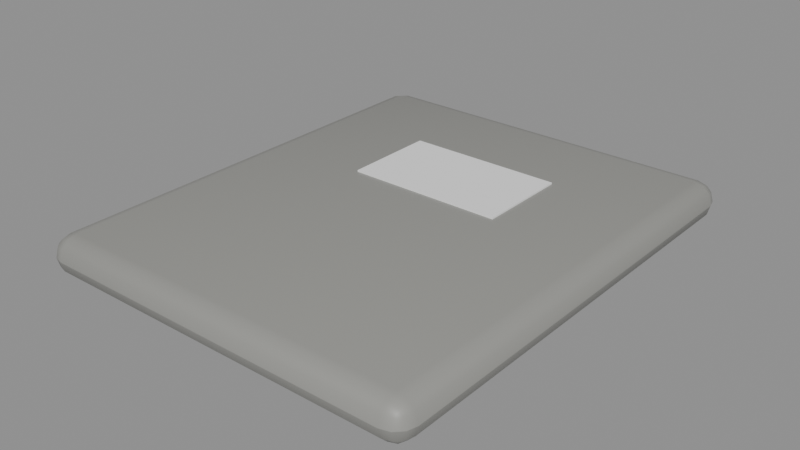 # Source: SM_ArmorPlate.blend  (saved by Blender 5.3.31; exported with 4.5.12 LTS)
import bpy
from mathutils import Matrix  # noqa: F401  (used for matrix-valued properties, if any)

bpy.ops.wm.read_factory_settings(use_empty=True)
scene = bpy.context.scene
scene.name = 'Scene'

# ---- materials (node trees are filled in below, after node groups)
mat_m_c_292927_0 = bpy.data.materials.new('M_C_292927_0')
mat_m_c_292927_0.diffuse_color = (0.3, 0.3, 0.28, 1.0)
mat_m_white = bpy.data.materials.new('M_White')
mat_m_white.diffuse_color = (0.9, 0.9, 0.9, 1.0)

# ---- node groups
ng_smooth_by_angle = bpy.data.node_groups.new('Smooth by Angle', 'GeometryNodeTree')
_s = ng_smooth_by_angle.interface.new_socket(name='Mesh', in_out='OUTPUT', socket_type='NodeSocketGeometry')
_s = ng_smooth_by_angle.interface.new_socket(name='Mesh', in_out='INPUT', socket_type='NodeSocketGeometry')
_s = ng_smooth_by_angle.interface.new_socket(name='Angle', in_out='INPUT', socket_type='NodeSocketFloat')
_s.subtype = 'ANGLE'
_s.default_value = 0.5236
_s.min_value = 0.0
_s.max_value = 3.142
_s.description = 'Maximum face angle for smooth edges'
_s = ng_smooth_by_angle.interface.new_socket(name='Ignore Sharpness', in_out='INPUT', socket_type='NodeSocketBool')
_s.force_non_field = True
ng_smooth_by_angle.is_modifier = True
_N = ng_smooth_by_angle.nodes; _L = ng_smooth_by_angle.links
n0 = _N.new('GeometryNodeSetShadeSmooth'); n0.name = 'Set Shade Smooth'; n0.location = (120, -80)
n0.domain = 'EDGE'
n1 = _N.new('GeometryNodeSetShadeSmooth'); n1.name = 'Set Shade Smooth.001'; n1.location = (300, -80)
n2 = _N.new('NodeGroupOutput'); n2.name = 'Group Output'; n2.location = (480, -80)
n3 = _N.new('GeometryNodeInputMeshEdgeAngle'); n3.name = 'Edge Angle'; n3.location = (-440, -240)
n4 = _N.new('NodeGroupInput'); n4.name = 'Group Input'; n4.location = (-80, -80)
n5 = _N.new('GeometryNodeInputEdgeSmooth'); n5.name = 'Is Edge Smooth'; n5.location = (-260, -120)
n6 = _N.new('GeometryNodeInputShadeSmooth'); n6.name = 'Is Shade Smooth'; n6.location = (-440, -397)
n7 = _N.new('FunctionNodeCompare'); n7.name = 'Compare'; n7.location = (-260, -260)
n7.operation = 'LESS_EQUAL'
n8 = _N.new('FunctionNodeBooleanMath'); n8.name = 'Boolean Math.001'; n8.location = (-80, -260)
n9 = _N.new('NodeGroupInput'); n9.name = 'Group Input.001'; n9.location = (-440, -329)
n10 = _N.new('NodeGroupInput'); n10.name = 'Group Input.002'; n10.location = (-259, -189)
n11 = _N.new('FunctionNodeBooleanMath'); n11.name = 'Boolean Math'; n11.location = (-80, -149)
n11.operation = 'OR'
n12 = _N.new('FunctionNodeBooleanMath'); n12.name = 'Boolean Math.002'; n12.location = (-260, -380)
n12.operation = 'OR'
n13 = _N.new('NodeGroupInput'); n13.name = 'Group Input.003'; n13.location = (-440, -460)
_L.new(n3.outputs[0], n7.inputs[0])
_L.new(n1.outputs[0], n2.inputs[0])
_L.new(n9.outputs[1], n7.inputs[1])
_L.new(n7.outputs[0], n8.inputs[0])
_L.new(n4.outputs[0], n0.inputs[0])
_L.new(n0.outputs[0], n1.inputs[0])
_L.new(n8.outputs[0], n0.inputs[2])
_L.new(n10.outputs[2], n11.inputs[1])
_L.new(n5.outputs[0], n11.inputs[0])
_L.new(n11.outputs[0], n0.inputs[1])
_L.new(n13.outputs[2], n12.inputs[1])
_L.new(n6.outputs[0], n12.inputs[0])
_L.new(n12.outputs[0], n8.inputs[1])
n2.is_active_output = True

# ---- material node trees
mat_m_c_292927_0.use_nodes = True; mat_m_c_292927_0.node_tree.nodes.clear()
_N = mat_m_c_292927_0.node_tree.nodes; _L = mat_m_c_292927_0.node_tree.links
n0 = _N.new('ShaderNodeBsdfPrincipled'); n0.name = 'Principled BSDF'; n0.location = (-200, 100)
n0.inputs[0].default_value = (0.3, 0.3, 0.28, 1.0)
n0.inputs[10].default_value = 0.005
n1 = _N.new('ShaderNodeOutputMaterial'); n1.name = 'Material Output'; n1.location = (200, 100)
_L.new(n0.outputs[0], n1.inputs[0])
n1.is_active_output = True
mat_m_white.use_nodes = True; mat_m_white.node_tree.nodes.clear()
_N = mat_m_white.node_tree.nodes; _L = mat_m_white.node_tree.links
n0 = _N.new('ShaderNodeBsdfPrincipled'); n0.name = 'Principled BSDF'; n0.location = (-200, 100)
n0.inputs[0].default_value = (0.9, 0.9, 0.9, 1.0)
n0.inputs[2].default_value = 0.6
n0.inputs[10].default_value = 0.005
n1 = _N.new('ShaderNodeOutputMaterial'); n1.name = 'Material Output'; n1.location = (200, 100)
_L.new(n0.outputs[0], n1.inputs[0])
n1.is_active_output = True

# ---- meshes
me_sm_armorplate = bpy.data.meshes.new('SM_ArmorPlate')
me_sm_armorplate.from_pydata([(-0.1125, -0.1375, 0.0), (-0.1125, -0.15, 0.0125), (-0.125, -0.1375, 0.0125), (-0.1125, -0.1437, 0.00167), (-0.1187, -0.1375, 0.00167), (-0.1185, -0.1435, 0.003292), (-0.1187, -0.1483, 0.0125), (-0.1125, -0.1483, 0.006258), (-0.1185, -0.1467, 0.006522), (-0.1233, -0.1375, 0.006258), (-0.1233, -0.1437, 0.0125), (-0.1217, -0.1435, 0.006522), (-0.1125, -0.15, 0.0125), (-0.1125, -0.1375, 0.025), (-0.125, -0.1375, 0.0125), (-0.1125, -0.1483, 0.01874), (-0.1187, -0.1483, 0.0125), (-0.1185, -0.1467, 0.01848), (-0.1187, -0.1375, 0.02333), (-0.1125, -0.1437, 0.02333), (-0.1185, -0.1435, 0.02171), (-0.1233, -0.1437, 0.0125), (-0.1233, -0.1375, 0.01874), (-0.1217, -0.1435, 0.01848), (-0.1125, 0.1375, 0.0), (-0.125, 0.1375, 0.0125), (-0.1125, 0.15, 0.0125), (-0.1187, 0.1375, 0.00167), (-0.1125, 0.1437, 0.00167), (-0.1185, 0.1435, 0.003292), (-0.1233, 0.1437, 0.0125), (-0.1233, 0.1375, 0.006258), (-0.1217, 0.1435, 0.006522), (-0.1125, 0.1483, 0.006258), (-0.1187, 0.1483, 0.0125), (-0.1185, 0.1467, 0.006522), (-0.1125, 0.1375, 0.025), (-0.1125, 0.15, 0.0125), (-0.125, 0.1375, 0.0125), (-0.1125, 0.1437, 0.02333), (-0.1187, 0.1375, 0.02333), (-0.1185, 0.1435, 0.02171), (-0.1187, 0.1483, 0.0125), (-0.1125, 0.1483, 0.01874), (-0.1185, 0.1467, 0.01848), (-0.1233, 0.1375, 0.01874), (-0.1233, 0.1437, 0.0125), (-0.1217, 0.1435, 0.01848), (0.1125, -0.1375, 0.0), (0.125, -0.1375, 0.0125), (0.1125, -0.15, 0.0125), (0.1187, -0.1375, 0.00167), (0.1125, -0.1437, 0.00167), (0.1185, -0.1435, 0.003292), (0.1233, -0.1437, 0.0125), (0.1233, -0.1375, 0.006258), (0.1217, -0.1435, 0.006522), (0.1125, -0.1483, 0.006258), (0.1187, -0.1483, 0.0125), (0.1185, -0.1467, 0.006522), (0.1125, -0.1375, 0.025), (0.1125, -0.15, 0.0125), (0.125, -0.1375, 0.0125), (0.1125, -0.1437, 0.02333), (0.1187, -0.1375, 0.02333), (0.1185, -0.1435, 0.02171), (0.1187, -0.1483, 0.0125), (0.1125, -0.1483, 0.01874), (0.1185, -0.1467, 0.01848), (0.1233, -0.1375, 0.01874), (0.1233, -0.1437, 0.0125), (0.1217, -0.1435, 0.01848), (0.1125, 0.1375, 0.0), (0.1125, 0.15, 0.0125), (0.125, 0.1375, 0.0125), (0.1125, 0.1437, 0.00167), (0.1187, 0.1375, 0.00167), (0.1185, 0.1435, 0.003292), (0.1187, 0.1483, 0.0125), (0.1125, 0.1483, 0.006258), (0.1185, 0.1467, 0.006522), (0.1233, 0.1375, 0.006258), (0.1233, 0.1437, 0.0125), (0.1217, 0.1435, 0.006522), (0.1125, 0.1375, 0.025), (0.125, 0.1375, 0.0125), (0.1125, 0.15, 0.0125), (0.1187, 0.1375, 0.02333), (0.1125, 0.1437, 0.02333), (0.1185, 0.1435, 0.02171), (0.1233, 0.1437, 0.0125), (0.1233, 0.1375, 0.01874), (0.1217, 0.1435, 0.01848), (0.1125, 0.1483, 0.01874), (0.1187, 0.1483, 0.0125), (0.1185, 0.1467, 0.01848), (-0.05, 0.02, 0.0), (-0.05, 0.02, 0.026), (-0.05, 0.08, 0.0), (-0.05, 0.08, 0.026), (0.05, 0.02, 0.0), (0.05, 0.02, 0.026), (0.05, 0.08, 0.0), (0.05, 0.08, 0.026)], [], [(0, 3, 5, 4), (3, 7, 8, 5), (1, 6, 8, 7), (6, 10, 11, 8), (2, 9, 11, 10), (9, 4, 5, 11), (5, 8, 11), (12, 15, 17, 16), (15, 19, 20, 17), (13, 18, 20, 19), (18, 22, 23, 20), (14, 21, 23, 22), (21, 16, 17, 23), (17, 20, 23), (24, 27, 29, 28), (27, 31, 32, 29), (25, 30, 32, 31), (30, 34, 35, 32), (26, 33, 35, 34), (33, 28, 29, 35), (29, 32, 35), (36, 39, 41, 40), (39, 43, 44, 41), (37, 42, 44, 43), (42, 46, 47, 44), (38, 45, 47, 46), (45, 40, 41, 47), (41, 44, 47), (48, 51, 53, 52), (51, 55, 56, 53), (49, 54, 56, 55), (54, 58, 59, 56), (50, 57, 59, 58), (57, 52, 53, 59), (53, 56, 59), (60, 63, 65, 64), (63, 67, 68, 65), (61, 66, 68, 67), (66, 70, 71, 68), (62, 69, 71, 70), (69, 64, 65, 71), (65, 68, 71), (72, 75, 77, 76), (75, 79, 80, 77), (73, 78, 80, 79), (78, 82, 83, 80), (74, 81, 83, 82), (81, 76, 77, 83), (77, 80, 83), (84, 87, 89, 88), (87, 91, 92, 89), (85, 90, 92, 91), (90, 94, 95, 92), (86, 93, 95, 94), (93, 88, 89, 95), (89, 92, 95), (24, 0, 4, 27), (27, 4, 9, 31), (31, 9, 2, 25), (1, 12, 16, 6), (6, 16, 21, 10), (10, 21, 14, 2), (13, 36, 40, 18), (18, 40, 45, 22), (22, 45, 38, 14), (37, 26, 34, 42), (42, 34, 30, 46), (46, 30, 25, 38), (72, 24, 28, 75), (75, 28, 33, 79), (79, 33, 26, 73), (36, 84, 88, 39), (39, 88, 93, 43), (43, 93, 86, 37), (85, 74, 82, 90), (90, 82, 78, 94), (94, 78, 73, 86), (48, 72, 76, 51), (51, 76, 81, 55), (55, 81, 74, 49), (84, 60, 64, 87), (87, 64, 69, 91), (91, 69, 62, 85), (61, 50, 58, 66), (66, 58, 54, 70), (70, 54, 49, 62), (0, 48, 52, 3), (3, 52, 57, 7), (7, 57, 50, 1), (60, 13, 19, 63), (63, 19, 15, 67), (67, 15, 12, 61), (24, 72, 48, 0), (2, 14, 38, 25), (50, 61, 12, 1), (84, 36, 13, 60), (26, 37, 86, 73), (74, 85, 62, 49), (96, 97, 99, 98), (98, 99, 103, 102), (102, 103, 101, 100), (100, 101, 97, 96), (98, 102, 100, 96), (103, 99, 97, 101)])
me_sm_armorplate.polygons.foreach_set('use_smooth', [True] * 104)
me_sm_armorplate.polygons.foreach_set('material_index', [0, 0, 0, 0, 0, 0, 0, 0, 0, 0, 0, 0, 0, 0, 0, 0, 0, 0, 0, 0, 0, 0, 0, 0, 0, 0, 0, 0, 0, 0, 0, 0, 0, 0, 0, 0, 0, 0, 0, 0, 0, 0, 0, 0, 0, 0, 0, 0, 0, 0, 0, 0, 0, 0, 0, 0, 0, 0, 0, 0, 0, 0, 0, 0, 0, 0, 0, 0, 0, 0, 0, 0, 0, 0, 0, 0, 0, 0, 0, 0, 0, 0, 0, 0, 0, 0, 0, 0, 0, 0, 0, 0, 0, 0, 0, 0, 0, 0, 1, 1, 1, 1, 1, 1])
_uv = me_sm_armorplate.uv_layers.new(name='UVMap')
_uv.uv.foreach_set('vector', [-0.5625, -0.6875, -0.5625, -0.7187, -0.5924, -0.7174, -0.5937, -0.6875, -0.5625, 0.00835, -0.5625, 0.03129, -0.5924, 0.03261, -0.5924, 0.01646, -0.5625, 0.0625, -0.5937, 0.0625, -0.5924, 0.03261, -0.5625, 0.03129, -0.7417, 0.0625, -0.7187, 0.0625, -0.7174, 0.03261, -0.7335, 0.03261, -0.6875, 0.0625, -0.6875, 0.03129, -0.7174, 0.03261, -0.7187, 0.0625, -0.6875, 0.03129, -0.6875, 0.00835, -0.7174, 0.01646, -0.7174, 0.03261, -0.7174, 0.01646, -0.7335, 0.03261, -0.7174, 0.03261, -0.5625, 0.0625, -0.5625, 0.09371, -0.5924, 0.09239, -0.5937, 0.0625, -0.5625, 0.09371, -0.5625, 0.1167, -0.5924, 0.1085, -0.5924, 0.09239, -0.5625, -0.6875, -0.5937, -0.6875, -0.5924, -0.7174, -0.5625, -0.7187, -0.6875, 0.1167, -0.6875, 0.09371, -0.7174, 0.09239, -0.7174, 0.1085, -0.6875, 0.0625, -0.7187, 0.0625, -0.7174, 0.09239, -0.6875, 0.09371, -0.6167, 0.0625, -0.5937, 0.0625, -0.5924, 0.09239, -0.6085, 0.09239, -0.5924, 0.09239, -0.5924, 0.1085, -0.6085, 0.09239, -0.5625, 0.6875, -0.5937, 0.6875, -0.5924, 0.7174, -0.5625, 0.7187, 0.6875, 0.00835, 0.6875, 0.03129, 0.7174, 0.03261, 0.7174, 0.01646, 0.6875, 0.0625, 0.7187, 0.0625, 0.7174, 0.03261, 0.6875, 0.03129, -0.6167, 0.0625, -0.5937, 0.0625, -0.5924, 0.03261, -0.6085, 0.03261, -0.5625, 0.0625, -0.5625, 0.03129, -0.5924, 0.03261, -0.5937, 0.0625, -0.5625, 0.03129, -0.5625, 0.00835, -0.5924, 0.01646, -0.5924, 0.03261, -0.5924, 0.01646, -0.6085, 0.03261, -0.5924, 0.03261, -0.5625, 0.6875, -0.5625, 0.7187, -0.5924, 0.7174, -0.5937, 0.6875, -0.5625, 0.1167, -0.5625, 0.09371, -0.5924, 0.09239, -0.5924, 0.1085, -0.5625, 0.0625, -0.5937, 0.0625, -0.5924, 0.09239, -0.5625, 0.09371, 0.7417, 0.0625, 0.7187, 0.0625, 0.7174, 0.09239, 0.7335, 0.09239, 0.6875, 0.0625, 0.6875, 0.09371, 0.7174, 0.09239, 0.7187, 0.0625, 0.6875, 0.09371, 0.6875, 0.1167, 0.7174, 0.1085, 0.7174, 0.09239, 0.7174, 0.1085, 0.7335, 0.09239, 0.7174, 0.09239, 0.5625, -0.6875, 0.5937, -0.6875, 0.5924, -0.7174, 0.5625, -0.7187, -0.6875, 0.00835, -0.6875, 0.03129, -0.7174, 0.03261, -0.7174, 0.01646, -0.6875, 0.0625, -0.7187, 0.0625, -0.7174, 0.03261, -0.6875, 0.03129, 0.6167, 0.0625, 0.5937, 0.0625, 0.5924, 0.03261, 0.6085, 0.03261, 0.5625, 0.0625, 0.5625, 0.03129, 0.5924, 0.03261, 0.5937, 0.0625, 0.5625, 0.03129, 0.5625, 0.00835, 0.5924, 0.01646, 0.5924, 0.03261, 0.5924, 0.01646, 0.6085, 0.03261, 0.5924, 0.03261, 0.5625, -0.6875, 0.5625, -0.7187, 0.5924, -0.7174, 0.5937, -0.6875, 0.5625, 0.1167, 0.5625, 0.09371, 0.5924, 0.09239, 0.5924, 0.1085, 0.5625, 0.0625, 0.5937, 0.0625, 0.5924, 0.09239, 0.5625, 0.09371, -0.7417, 0.0625, -0.7187, 0.0625, -0.7174, 0.09239, -0.7335, 0.09239, -0.6875, 0.0625, -0.6875, 0.09371, -0.7174, 0.09239, -0.7187, 0.0625, -0.6875, 0.09371, -0.6875, 0.1167, -0.7174, 0.1085, -0.7174, 0.09239, -0.7174, 0.1085, -0.7335, 0.09239, -0.7174, 0.09239, 0.5625, 0.6875, 0.5625, 0.7187, 0.5924, 0.7174, 0.5937, 0.6875, 0.5625, 0.00835, 0.5625, 0.03129, 0.5924, 0.03261, 0.5924, 0.01646, 0.5625, 0.0625, 0.5937, 0.0625, 0.5924, 0.03261, 0.5625, 0.03129, 0.7417, 0.0625, 0.7187, 0.0625, 0.7174, 0.03261, 0.7335, 0.03261, 0.6875, 0.0625, 0.6875, 0.03129, 0.7174, 0.03261, 0.7187, 0.0625, 0.6875, 0.03129, 0.6875, 0.00835, 0.7174, 0.01646, 0.7174, 0.03261, 0.7174, 0.01646, 0.7335, 0.03261, 0.7174, 0.03261, 0.5625, 0.6875, 0.5937, 0.6875, 0.5924, 0.7174, 0.5625, 0.7187, 0.6875, 0.1167, 0.6875, 0.09371, 0.7174, 0.09239, 0.7174, 0.1085, 0.6875, 0.0625, 0.7187, 0.0625, 0.7174, 0.09239, 0.6875, 0.09371, 0.6167, 0.0625, 0.5937, 0.0625, 0.5924, 0.09239, 0.6085, 0.09239, 0.5625, 0.0625, 0.5625, 0.09371, 0.5924, 0.09239, 0.5937, 0.0625, 0.5625, 0.09371, 0.5625, 0.1167, 0.5924, 0.1085, 0.5924, 0.09239, 0.5924, 0.1085, 0.6085, 0.09239, 0.5924, 0.09239, -0.5625, 0.6875, -0.5625, -0.6875, -0.5937, -0.6875, -0.5937, 0.6875, 0.6875, 0.00835, -0.6875, 0.00835, -0.6875, 0.03129, 0.6875, 0.03129, 0.6875, 0.03129, -0.6875, 0.03129, -0.6875, 0.0625, 0.6875, 0.0625, -0.5625, 0.0625, -0.5625, 0.0625, -0.5937, 0.0625, -0.5937, 0.0625, -0.7417, 0.0625, -0.7417, 0.0625, -0.7187, 0.0625, -0.7187, 0.0625, -0.7187, 0.0625, -0.7187, 0.0625, -0.6875, 0.0625, -0.6875, 0.0625, -0.5625, -0.6875, -0.5625, 0.6875, -0.5937, 0.6875, -0.5937, -0.6875, -0.6875, 0.1167, 0.6875, 0.1167, 0.6875, 0.09371, -0.6875, 0.09371, -0.6875, 0.09371, 0.6875, 0.09371, 0.6875, 0.0625, -0.6875, 0.0625, -0.5625, 0.0625, -0.5625, 0.0625, -0.5937, 0.0625, -0.5937, 0.0625, 0.7417, 0.0625, 0.7417, 0.0625, 0.7187, 0.0625, 0.7187, 0.0625, 0.7187, 0.0625, 0.7187, 0.0625, 0.6875, 0.0625, 0.6875, 0.0625, 0.5625, 0.6875, -0.5625, 0.6875, -0.5625, 0.7187, 0.5625, 0.7187, 0.5625, 0.00835, -0.5625, 0.00835, -0.5625, 0.03129, 0.5625, 0.03129, 0.5625, 0.03129, -0.5625, 0.03129, -0.5625, 0.0625, 0.5625, 0.0625, -0.5625, 0.6875, 0.5625, 0.6875, 0.5625, 0.7187, -0.5625, 0.7187, -0.5625, 0.1167, 0.5625, 0.1167, 0.5625, 0.09371, -0.5625, 0.09371, -0.5625, 0.09371, 0.5625, 0.09371, 0.5625, 0.0625, -0.5625, 0.0625, 0.6875, 0.0625, 0.6875, 0.0625, 0.7187, 0.0625, 0.7187, 0.0625, 0.7187, 0.0625, 0.7187, 0.0625, 0.7417, 0.0625, 0.7417, 0.0625, 0.5937, 0.0625, 0.5937, 0.0625, 0.5625, 0.0625, 0.5625, 0.0625, 0.5625, -0.6875, 0.5625, 0.6875, 0.5937, 0.6875, 0.5937, -0.6875, -0.6875, 0.00835, 0.6875, 0.00835, 0.6875, 0.03129, -0.6875, 0.03129, -0.6875, 0.03129, 0.6875, 0.03129, 0.6875, 0.0625, -0.6875, 0.0625, 0.5625, 0.6875, 0.5625, -0.6875, 0.5937, -0.6875, 0.5937, 0.6875, 0.6875, 0.1167, -0.6875, 0.1167, -0.6875, 0.09371, 0.6875, 0.09371, 0.6875, 0.09371, -0.6875, 0.09371, -0.6875, 0.0625, 0.6875, 0.0625, 0.5625, 0.0625, 0.5625, 0.0625, 0.5937, 0.0625, 0.5937, 0.0625, -0.7417, 0.0625, -0.7417, 0.0625, -0.7187, 0.0625, -0.7187, 0.0625, -0.7187, 0.0625, -0.7187, 0.0625, -0.6875, 0.0625, -0.6875, 0.0625, -0.5625, -0.6875, 0.5625, -0.6875, 0.5625, -0.7187, -0.5625, -0.7187, -0.5625, 0.00835, 0.5625, 0.00835, 0.5625, 0.03129, -0.5625, 0.03129, -0.5625, 0.03129, 0.5625, 0.03129, 0.5625, 0.0625, -0.5625, 0.0625, 0.5625, -0.6875, -0.5625, -0.6875, -0.5625, -0.7187, 0.5625, -0.7187, 0.5625, 0.1167, -0.5625, 0.1167, -0.5625, 0.09371, 0.5625, 0.09371, 0.5625, 0.09371, -0.5625, 0.09371, -0.5625, 0.0625, 0.5625, 0.0625, -0.5625, 0.6875, 0.5625, 0.6875, 0.5625, -0.6875, -0.5625, -0.6875, -0.6875, 0.0625, -0.6875, 0.0625, 0.6875, 0.0625, 0.6875, 0.0625, 0.5625, 0.0625, 0.5625, 0.0625, -0.5625, 0.0625, -0.5625, 0.0625, 0.5625, 0.6875, -0.5625, 0.6875, -0.5625, -0.6875, 0.5625, -0.6875, -0.5625, 0.0625, -0.5625, 0.0625, 0.5625, 0.0625, 0.5625, 0.0625, 0.6875, 0.0625, 0.6875, 0.0625, -0.6875, 0.0625, -0.6875, 0.0625, 0.1, 0.0, 0.1, 0.13, 0.4, 0.13, 0.4, 0.0, -0.25, 0.0, -0.25, 0.13, 0.25, 0.13, 0.25, 0.0, 0.4, 0.0, 0.4, 0.13, 0.1, 0.13, 0.1, 0.0, 0.25, 0.0, 0.25, 0.13, -0.25, 0.13, -0.25, 0.0, -0.25, 0.4, 0.25, 0.4, 0.25, 0.1, -0.25, 0.1, 0.25, 0.4, -0.25, 0.4, -0.25, 0.1, 0.25, 0.1])
me_sm_armorplate.materials.append(mat_m_c_292927_0)
me_sm_armorplate.materials.append(mat_m_white)
me_sm_armorplate.update()

# ---- objects
ob_sm_armorplate = bpy.data.objects.new('SM_ArmorPlate', me_sm_armorplate)

# ---- transforms, parenting, visibility, modifiers, constraints
ob_sm_armorplate.location = (0.0, 0.0, 0.0)
_m = ob_sm_armorplate.modifiers.new('Smooth by Angle', 'NODES')
_m.node_group = ng_smooth_by_angle
_gi = [s.identifier for s in ng_smooth_by_angle.interface.items_tree if s.item_type == 'SOCKET' and s.in_out == 'INPUT']
_m[_gi[1]] = 0.6109  # 'Angle'
_m.use_pin_to_last = True
_m.show_group_selector = False

# ---- collection membership
scene.collection.objects.link(ob_sm_armorplate)

# ---- scene / render settings (as saved in the file)
scene.frame_start = 1; scene.frame_end = 250; scene.frame_set(1)
scene.render.engine = 'BLENDER_EEVEE_NEXT'
scene.render.bake_bias = 0.0
scene.render.bake_samples = 0
scene.render.compositor_device = 'GPU'
scene.eevee.use_volume_custom_range = False
scene.eevee.fast_gi_thickness_near = 0.1
scene.eevee.fast_gi_thickness_far = 0.0
scene.eevee.ray_tracing_options.screen_trace_thickness = 0.1
bpy.context.view_layer.update()

# ---- added for rendering (the .blend has no active camera and no usable light): camera, sun + grey world if the file has none
cam_auto = bpy.data.cameras.new('AutoCamera')
cam_auto.lens = 50.0
cam_auto.sensor_width = 36.0
cam_auto.clip_end = 1000.0
ob_auto_camera = bpy.data.objects.new('AutoCamera', cam_auto)
scene.collection.objects.link(ob_auto_camera)
ob_auto_camera.location = (0.362112, -0.434534, 0.302689)
ob_auto_camera.rotation_euler = (1.09748, -7.21219e-08, 0.694738)
scene.camera = ob_auto_camera
light_auto_sun = bpy.data.lights.new('AutoSun', 'SUN')
light_auto_sun.energy = 3.0
light_auto_sun.angle = 0.0523599
ob_auto_sun = bpy.data.objects.new('AutoSun', light_auto_sun)
scene.collection.objects.link(ob_auto_sun)
ob_auto_sun.rotation_euler = (0.872665, 0.174533, 0.523599)
if scene.world is None:
    world_auto = bpy.data.worlds.new('AutoWorld')
    world_auto.color = (0.3, 0.3, 0.3)
    scene.world = world_auto
bpy.context.view_layer.update()
